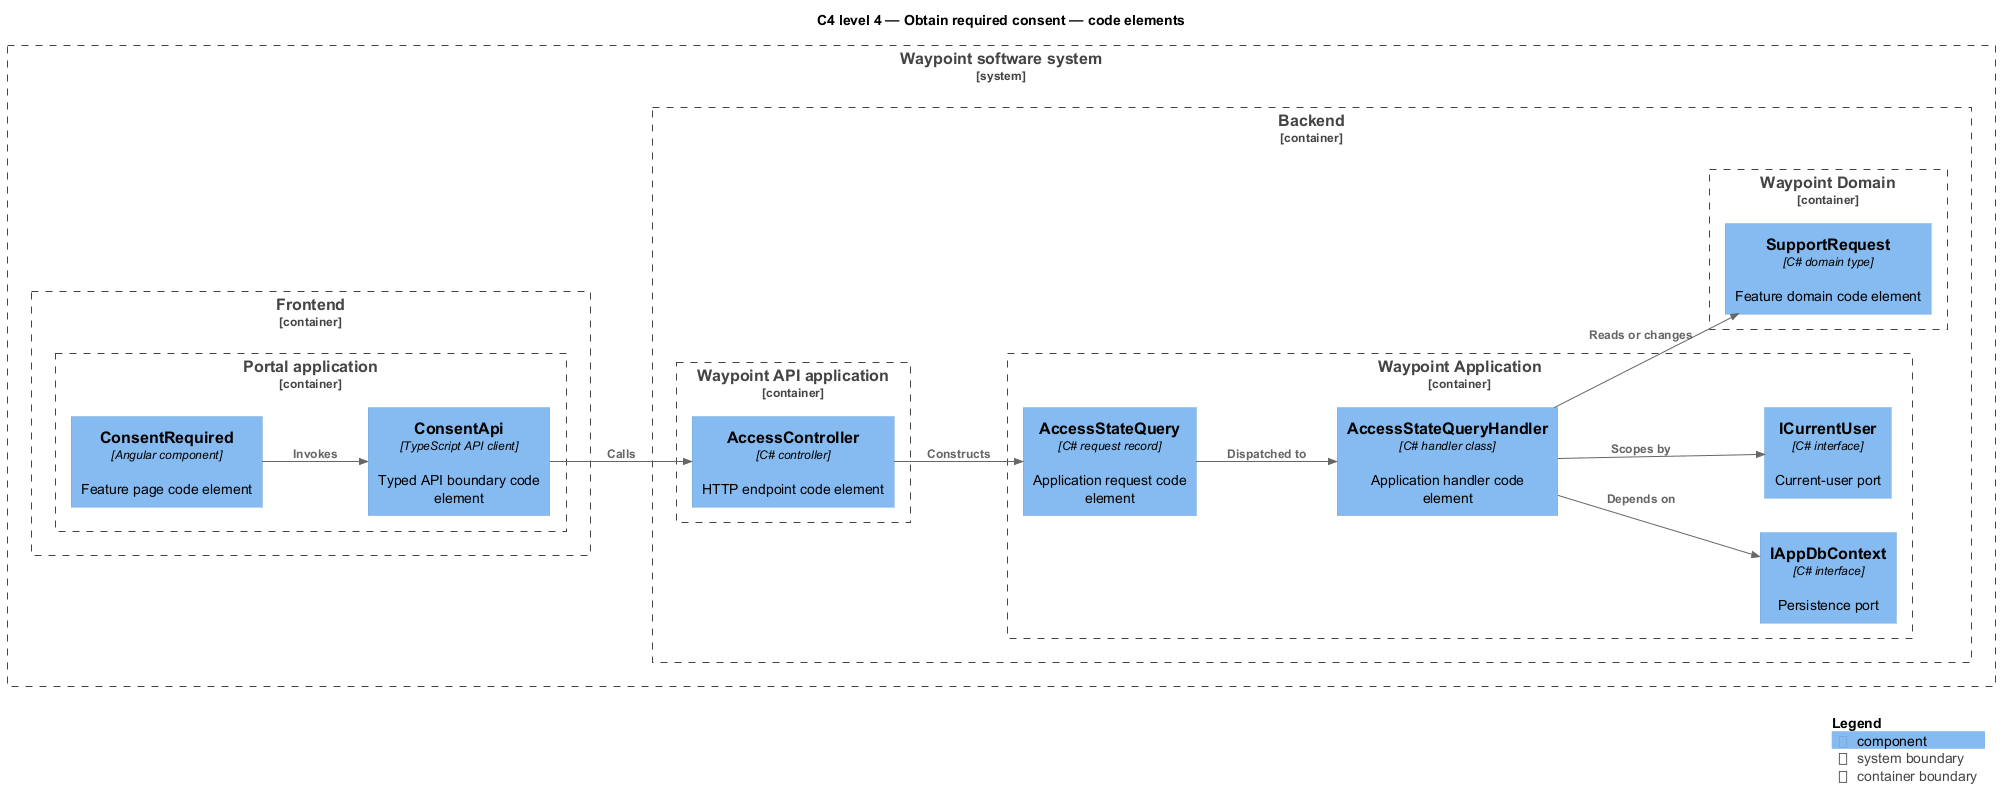

The diagram above was rendered by PlantUML. Its source (embedded in the PNG):
@startuml
!include <C4/C4_Component>
LAYOUT_LEFT_RIGHT()
title C4 level 4 — Obtain required consent — code elements
System_Boundary(waypoint, "Waypoint software system") {
  Container_Boundary(frontend, "Frontend") {
    Container_Boundary(frontend_app, "Portal application") {
      Component(page, "ConsentRequired", "Angular component", "Feature page code element")
      Component(client, "ConsentApi", "TypeScript API client", "Typed API boundary code element")
    }
  }
  Container_Boundary(backend, "Backend") {
    Container_Boundary(api_app, "Waypoint API application") {
      Component(controller, "AccessController", "C# controller", "HTTP endpoint code element")
    }
    Container_Boundary(application, "Waypoint Application") {
      Component(request, "AccessStateQuery", "C# request record", "Application request code element")
      Component(handler, "AccessStateQueryHandler", "C# handler class", "Application handler code element")
      Component(dbport, "IAppDbContext", "C# interface", "Persistence port")
      Component(current, "ICurrentUser", "C# interface", "Current-user port")
    }
    Container_Boundary(domain, "Waypoint Domain") {
      Component(entity, "SupportRequest", "C# domain type", "Feature domain code element")
    }
  }
}
Rel(page, client, "Invokes")
Rel(client, controller, "Calls")
Rel(controller, request, "Constructs")
Rel(request, handler, "Dispatched to")
Rel(handler, dbport, "Depends on")
Rel(handler, current, "Scopes by")
Rel(handler, entity, "Reads or changes")
SHOW_LEGEND()
@enduml